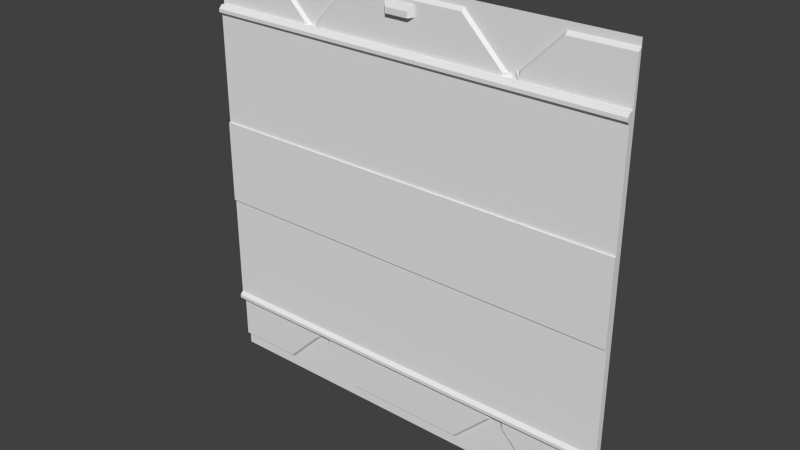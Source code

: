 # Source: eng2_3.blend  (saved by Blender 2.76.0; exported with 4.5.12 LTS)
import bpy
from mathutils import Matrix  # noqa: F401  (used for matrix-valued properties, if any)

bpy.ops.wm.read_factory_settings(use_empty=True)
scene = bpy.context.scene
scene.name = 'Scene'

# ---- collections
col_collection_1 = bpy.data.collections.new('Collection 1'); scene.collection.children.link(col_collection_1)

# ---- materials (node trees are filled in below, after node groups)
mat_eng1_5 = bpy.data.materials.new('eng1_5')
mat_eng1_5.alpha_threshold = 0.0
mat_eng1_5.use_transparent_shadow = False
mat_eng1_5.roughness = 0.5
mat_eng1_5.specular_intensity = 0.0

# ---- material node trees

# ---- world
world_world = bpy.data.worlds.new('World'); scene.world = world_world
world_world.color = (0.05088, 0.05088, 0.05088)
world_world.use_sun_shadow = False
world_world.sun_shadow_jitter_overblur = 0.0
world_world.cycles.sampling_method = 'MANUAL'
world_world.cycles.sample_map_resolution = 256

# ---- meshes
me_eng1_5 = bpy.data.meshes.new('eng1_5')
me_eng1_5.from_pydata([(-1.28, 1.28, 1.24), (-1.28, 1.26, -1.2), (1.28, 1.28, -1.22), (1.28, 1.26, -1.2), (-1.28, 1.28, -1.28), (1.28, 1.28, -1.28), (-1.28, 1.28, 1.28), (1.28, 1.28, 1.28), (1.28, 1.28, 1.26), (-1.28, 1.28, 1.26), (1.28, 1.28, 1.24), (-1.28, 1.28, -1.24), (1.28, 1.28, -1.24), (-0.34, 1.28, 1.26), (-0.34, 1.28, 1.24), (-0.9, 1.28, 1.26), (-0.9, 1.28, 1.24), (-0.62, 1.28, 0.98), (0.64, 1.28, 0.98), (-0.64, 1.28, 0.98), (-0.66, 1.26, 0.98), (0.6, 1.26, 0.98), (0.62, 1.28, 0.98), (-0.88, 1.28, -1.24), (-0.36, 1.28, -1.24), (1.28, 1.26, 1.22), (-0.34, 1.26, 1.22), (-0.9, 1.26, 1.22), (-1.28, 1.26, 1.22), (-0.6, 1.28, 1.0), (0.66, 1.28, 1.0), (-0.58, 1.28, 1.0), (-0.56, 1.26, 1.0), (0.7, 1.26, 1.0), (0.68, 1.28, 1.0), (0.38, 1.28, -1.24), (0.36, 1.28, 1.26), (0.36, 1.28, 1.24), (0.36, 1.26, 1.22), (0.9, 1.28, -1.24), (0.92, 1.28, 1.26), (0.92, 1.28, 1.24), (0.92, 1.26, 1.22), (-0.62, 1.28, -0.98), (0.64, 1.28, -0.98), (-0.64, 1.28, -0.98), (-0.66, 1.26, -0.98), (0.6, 1.26, -0.98), (0.62, 1.28, -0.98), (-0.6, 1.28, -1.0), (0.66, 1.28, -1.0), (-0.58, 1.28, -1.0), (-0.56, 1.26, -1.0), (0.7, 1.26, -1.0), (0.68, 1.28, -1.0), (-1.28, 1.28, -1.22), (0.9, 1.26, -1.2), (-0.88, 1.28, -1.22), (-0.36, 1.28, -1.22), (0.38, 1.28, -1.22), (-0.88, 1.26, -1.2), (-0.36, 1.26, -1.2), (0.38, 1.26, -1.2), (0.07996, 1.26, 1.2), (0.07998, 1.26, 1.14), (-0.09997, 1.26, 1.14), (-0.09996, 1.26, 1.2), (0.06003, 1.26, 1.14), (0.06003, 1.238, 1.133), (-0.07999, 1.26, 1.14), (-0.07999, 1.238, 1.133), (0.07996, 1.25, 1.2), (0.07998, 1.25, 1.14), (-0.07999, 1.23, 1.137), (-0.09997, 1.25, 1.14), (-0.09996, 1.25, 1.2), (0.06003, 1.23, 1.137), (0.05998, 1.23, 1.17), (-0.08001, 1.23, 1.17), (-0.62, 1.28, -0.94), (0.6, 1.26, -0.94), (0.64, 1.28, -0.94), (1.28, 1.26, -0.94), (-0.66, 1.26, -0.94), (1.28, 1.28, -0.94), (-0.6, 1.28, -0.94), (-1.28, 1.26, -0.94), (-0.56, 1.26, -0.94), (0.7, 1.26, -0.94), (-1.28, 1.28, -0.94), (0.66, 1.28, -0.94), (0.64, 1.28, 0.96), (-1.28, 1.26, 0.96), (-0.66, 1.26, 0.96), (-0.56, 1.26, 0.96), (0.66, 1.28, 0.96), (1.28, 1.28, 0.96), (0.7, 1.26, 0.96), (1.28, 1.26, 0.96), (-1.28, 1.28, 0.96), (-0.6, 1.28, 0.96), (0.6, 1.26, 0.96), (-0.62, 1.28, 0.96), (-0.62, 1.24, -0.94), (0.6, 1.24, -0.94), (0.64, 1.24, -0.94), (1.28, 1.24, -0.94), (-0.66, 1.24, -0.94), (-0.6, 1.24, -0.94), (-1.28, 1.24, -0.94), (-0.56, 1.24, -0.94), (0.7, 1.24, -0.94), (0.66, 1.24, -0.94), (0.64, 1.24, 0.96), (-1.28, 1.24, 0.96), (-0.66, 1.24, 0.96), (-0.56, 1.24, 0.96), (0.66, 1.24, 0.96), (0.7, 1.24, 0.96), (1.28, 1.24, 0.96), (-0.6, 1.24, 0.96), (0.6, 1.24, 0.96), (-0.62, 1.24, 0.96), (1.28, 1.24, -0.88), (0.7, 1.24, -0.88), (0.66, 1.24, -0.88), (0.64, 1.24, -0.88), (0.6, 1.24, -0.88), (-0.56, 1.24, -0.88), (-0.6, 1.24, -0.88), (-0.62, 1.24, -0.88), (-0.66, 1.24, -0.88), (-1.28, 1.24, -0.88), (0.7, 1.22, -0.9), (0.7, 1.22, -0.92), (0.66, 1.22, -0.9), (0.66, 1.22, -0.92), (0.64, 1.22, -0.9), (0.64, 1.22, -0.92), (0.6, 1.22, -0.9), (0.6, 1.22, -0.92), (-0.56, 1.22, -0.9), (-0.56, 1.22, -0.92), (-0.6, 1.22, -0.9), (-0.6, 1.22, -0.92), (-0.62, 1.22, -0.9), (-0.62, 1.22, -0.92), (-0.66, 1.22, -0.9), (-0.66, 1.22, -0.92), (-1.28, 1.22, -0.9), (-1.28, 1.22, -0.92), (1.28, 1.22, -0.92), (1.28, 1.22, -0.9), (1.28, 1.24, 0.9), (0.7, 1.24, 0.9), (0.66, 1.24, 0.9), (0.64, 1.24, 0.9), (0.6, 1.24, 0.9), (-0.56, 1.24, 0.9), (-0.6, 1.24, 0.9), (-0.62, 1.24, 0.9), (-0.66, 1.24, 0.9), (-1.28, 1.24, 0.9), (1.28, 1.22, 0.92), (1.28, 1.22, 0.94), (0.7, 1.22, 0.94), (0.7, 1.22, 0.92), (0.66, 1.22, 0.94), (0.66, 1.22, 0.92), (0.64, 1.22, 0.94), (0.64, 1.22, 0.92), (0.6, 1.22, 0.94), (0.6, 1.22, 0.92), (-0.56, 1.22, 0.94), (-0.56, 1.22, 0.92), (-0.6, 1.22, 0.94), (-0.6, 1.22, 0.92), (-0.62, 1.22, 0.94), (-0.62, 1.22, 0.92), (-0.66, 1.22, 0.94), (-0.66, 1.22, 0.92), (-1.28, 1.22, 0.94), (-1.28, 1.22, 0.92), (0.7, 1.24, 0.2601), (0.66, 1.24, 0.2601), (0.64, 1.24, 0.2601), (0.6, 1.24, 0.2601), (-0.56, 1.24, 0.2601), (-0.6, 1.24, 0.2601), (-0.62, 1.24, 0.2601), (-0.66, 1.24, 0.2601), (-1.28, 1.24, 0.2601), (1.28, 1.24, 0.2601), (0.7, 1.24, -0.2397), (0.66, 1.24, -0.2397), (0.64, 1.24, -0.2397), (0.6, 1.24, -0.2397), (-0.56, 1.24, -0.2397), (-0.6, 1.24, -0.2397), (-0.62, 1.24, -0.2397), (-0.66, 1.24, -0.2397), (-1.28, 1.24, -0.2397), (1.28, 1.24, -0.2397), (1.28, 1.23, -0.2397), (1.28, 1.23, 0.2601), (0.7, 1.23, 0.2601), (0.66, 1.23, 0.2601), (0.64, 1.23, 0.2601), (0.6, 1.23, 0.2601), (-0.56, 1.23, 0.2601), (-0.6, 1.23, 0.2601), (-0.62, 1.23, 0.2601), (-0.66, 1.23, 0.2601), (-1.28, 1.23, 0.2601), (0.7, 1.23, -0.2397), (0.66, 1.23, -0.2397), (0.64, 1.23, -0.2397), (0.6, 1.23, -0.2397), (-0.56, 1.23, -0.2397), (-0.6, 1.23, -0.2397), (-0.62, 1.23, -0.2397), (-0.66, 1.23, -0.2397), (-1.28, 1.23, -0.2397)], [], [(25, 98, 96, 10), (21, 22, 18, 36, 37, 38), (61, 52, 51, 49, 24, 58), (56, 39, 12, 2, 3), (38, 37, 36, 13, 14, 26), (32, 31, 29, 100, 94), (14, 13, 29, 31, 32, 26), (10, 8, 40, 41, 42, 25), (15, 16, 27, 20, 19, 17), (28, 27, 16, 15, 9, 0), (11, 23, 57, 60, 1, 55), (47, 48, 44, 81, 80), (43, 79, 83, 46, 45), (35, 59, 62, 61, 58, 24), (5, 12, 39, 50, 90, 81, 44, 35, 24, 49, 85, 79, 43, 23, 11, 4), (40, 30, 34, 33, 42, 41), (22, 21, 101, 91, 18), (25, 42, 33, 97, 98), (44, 48, 47, 62, 59, 35), (57, 23, 43, 45, 46, 60), (39, 56, 53, 54, 50), (70, 68, 76, 73), (26, 65, 66, 63, 38), (64, 63, 71, 72), (66, 65, 74, 75), (68, 72, 76), (71, 75, 78, 77), (77, 78, 73, 76), (77, 76, 72, 71), (73, 78, 75, 74), (63, 66, 75, 71), (74, 70, 73), (65, 69, 70, 74), (69, 67, 68, 70), (67, 64, 72, 68), (80, 87, 52, 61, 62, 47), (82, 88, 53, 56, 3), (86, 89, 55, 1), (87, 85, 49, 51, 52), (84, 82, 3, 2), (88, 90, 50, 54, 53), (83, 86, 1, 60, 46), (95, 97, 33, 34, 30), (93, 102, 17, 19, 20), (92, 93, 20, 27, 28), (94, 101, 21, 38, 63, 64, 67, 69, 65, 26, 32), (102, 100, 29, 13, 36, 18, 91, 95, 30, 40, 8, 7, 6, 9, 15, 17), (99, 92, 28, 0), (83, 79, 103, 107), (95, 91, 113, 117), (85, 87, 110, 108), (100, 102, 122, 120), (97, 95, 117, 118), (98, 97, 118, 119), (91, 101, 121, 113), (81, 90, 112, 105), (80, 81, 105, 104), (102, 93, 115, 122), (79, 85, 108, 103), (87, 80, 104, 110), (93, 92, 114, 115), (90, 88, 111, 112), (88, 82, 106, 111), (94, 100, 120, 116), (86, 83, 107, 109), (101, 94, 116, 121), (164, 119, 118, 165), (165, 118, 117, 167), (167, 117, 113, 169), (169, 113, 121, 171), (171, 121, 116, 173), (173, 116, 120, 175), (175, 120, 122, 177), (177, 122, 115, 179), (179, 115, 114, 181), (84, 96, 98, 119, 164, 163, 153, 192, 202, 123, 152, 151, 106, 82), (86, 109, 150, 149, 132, 201, 191, 162, 182, 181, 114, 92, 99, 89), (147, 131, 132, 149), (145, 130, 131, 147), (143, 129, 130, 145), (141, 128, 129, 143), (139, 127, 128, 141), (137, 126, 127, 139), (135, 125, 126, 137), (133, 124, 125, 135), (152, 123, 124, 133), (106, 151, 134, 111), (151, 152, 133, 134), (111, 134, 136, 112), (134, 133, 135, 136), (112, 136, 138, 105), (136, 135, 137, 138), (105, 138, 140, 104), (138, 137, 139, 140), (104, 140, 142, 110), (140, 139, 141, 142), (110, 142, 144, 108), (142, 141, 143, 144), (108, 144, 146, 103), (144, 143, 145, 146), (103, 146, 148, 107), (146, 145, 147, 148), (107, 148, 150, 109), (148, 147, 149, 150), (190, 161, 162, 191), (189, 160, 161, 190), (188, 159, 160, 189), (187, 158, 159, 188), (186, 157, 158, 187), (185, 156, 157, 186), (184, 155, 156, 185), (183, 154, 155, 184), (192, 153, 154, 183), (161, 180, 182, 162), (180, 179, 181, 182), (160, 178, 180, 161), (178, 177, 179, 180), (159, 176, 178, 160), (176, 175, 177, 178), (158, 174, 176, 159), (174, 173, 175, 176), (157, 172, 174, 158), (172, 171, 173, 174), (156, 170, 172, 157), (170, 169, 171, 172), (155, 168, 170, 156), (168, 167, 169, 170), (154, 166, 168, 155), (166, 165, 167, 168), (153, 163, 166, 154), (163, 164, 165, 166), (183, 184, 206, 205), (197, 196, 217, 218), (190, 191, 213, 212), (192, 183, 205, 204), (198, 197, 218, 219), (189, 190, 212, 211), (202, 192, 204, 203), (199, 198, 219, 220), (188, 189, 211, 210), (131, 200, 201, 132), (130, 199, 200, 131), (129, 198, 199, 130), (128, 197, 198, 129), (127, 196, 197, 128), (126, 195, 196, 127), (125, 194, 195, 126), (124, 193, 194, 125), (123, 202, 193, 124), (203, 204, 205, 214), (214, 205, 206, 215), (215, 206, 207, 216), (216, 207, 208, 217), (217, 208, 209, 218), (218, 209, 210, 219), (219, 210, 211, 220), (220, 211, 212, 221), (221, 212, 213, 222), (196, 195, 216, 217), (184, 185, 207, 206), (191, 201, 222, 213), (195, 194, 215, 216), (185, 186, 208, 207), (194, 193, 214, 215), (186, 187, 209, 208), (201, 200, 221, 222), (193, 202, 203, 214), (187, 188, 210, 209), (200, 199, 220, 221)])
_uv = me_eng1_5.uv_layers.new(name='UVMap')
_uv.uv.foreach_set('vector', [0.6131, 0.5139, 0.5875, 0.5139, 0.5875, 0.512, 0.615, 0.512, 0.7344, 0.8828, 0.7422, 0.8828, 0.75, 0.8828, 0.6406, 0.9922, 0.6406, 0.9844, 0.6406, 0.9766, 0.3594, 0.03125, 0.2812, 0.1094, 0.2734, 0.1094, 0.2656, 0.1094, 0.3594, 0.01562, 0.3594, 0.02344, 0.8516, 0.03125, 0.8516, 0.01562, 1.0, 0.01562, 1.0, 0.02344, 1.0, 0.03125, 0.6406, 0.9766, 0.6406, 0.9844, 0.6406, 0.9922, 0.3672, 0.9922, 0.3672, 0.9844, 0.3672, 0.9766, 0.2812, 0.8906, 0.2734, 0.8906, 0.2656, 0.8906, 0.2656, 0.875, 0.2812, 0.875, 0.3672, 0.9844, 0.3672, 0.9922, 0.2656, 0.8906, 0.2734, 0.8906, 0.2812, 0.8906, 0.3672, 0.9766, 1.0, 0.9844, 1.0, 0.9922, 0.8594, 0.9922, 0.8594, 0.9844, 0.8594, 0.9766, 1.0, 0.9766, 0.1484, 0.9922, 0.1484, 0.9844, 0.1484, 0.9766, 0.2422, 0.8828, 0.25, 0.8828, 0.2578, 0.8828, 0.0, 0.9766, 0.1484, 0.9766, 0.1484, 0.9844, 0.1484, 0.9922, 0.0, 0.9922, 0.0, 0.9844, 0.0, 0.01562, 0.1562, 0.01562, 0.1562, 0.02344, 0.1562, 0.03125, 0.0, 0.03125, 0.0, 0.02344, 0.7344, 0.1172, 0.7422, 0.1172, 0.75, 0.1172, 0.75, 0.1328, 0.7344, 0.1328, 0.2578, 0.1172, 0.2578, 0.1328, 0.2422, 0.1328, 0.2422, 0.1172, 0.25, 0.1172, 0.6484, 0.01562, 0.6484, 0.02344, 0.6484, 0.03125, 0.3594, 0.03125, 0.3594, 0.02344, 0.3594, 0.01562, 1.0, 0.0, 1.0, 0.01563, 0.8516, 0.01563, 0.7578, 0.1094, 0.7578, 0.1328, 0.75, 0.1328, 0.75, 0.1172, 0.6484, 0.01563, 0.3594, 0.01563, 0.2656, 0.1094, 0.2656, 0.1328, 0.2578, 0.1328, 0.2578, 0.1172, 0.1562, 0.01563, 0.0, 0.01563, 0.0, 0.0, 0.8594, 0.9922, 0.7578, 0.8906, 0.7656, 0.8906, 0.7734, 0.8906, 0.8594, 0.9766, 0.8594, 0.9844, 0.7422, 0.8828, 0.7344, 0.8828, 0.7344, 0.875, 0.75, 0.875, 0.75, 0.8828, 1.0, 0.9766, 0.8594, 0.9766, 0.7734, 0.8906, 0.7734, 0.875, 1.0, 0.875, 0.75, 0.1172, 0.7422, 0.1172, 0.7344, 0.1172, 0.6484, 0.03125, 0.6484, 0.02344, 0.6484, 0.01562, 0.1562, 0.02344, 0.1562, 0.01562, 0.2578, 0.1172, 0.25, 0.1172, 0.2422, 0.1172, 0.1562, 0.03125, 0.8516, 0.01562, 0.8516, 0.03125, 0.7734, 0.1094, 0.7656, 0.1094, 0.7578, 0.1094, 0.4864, 0.9652, 0.5058, 0.9652, 0.5058, 0.965, 0.4864, 0.965, 0.3672, 0.9766, 0.4609, 0.9453, 0.461, 0.9687, 0.5312, 0.9687, 0.6406, 0.9766, 0.5312, 0.9453, 0.5312, 0.9687, 0.5312, 0.9687, 0.5312, 0.9453, 0.461, 0.9687, 0.4609, 0.9453, 0.4609, 0.9453, 0.461, 0.9687, 0.5058, 0.9652, 0.5085, 0.9654, 0.5058, 0.9654, 0.5312, 0.9687, 0.461, 0.9687, 0.4687, 0.9609, 0.5234, 0.9609, 0.5234, 0.9609, 0.4687, 0.9609, 0.4688, 0.9453, 0.5234, 0.9453, 0.5234, 0.9609, 0.5234, 0.9453, 0.5312, 0.9453, 0.5312, 0.9687, 0.4688, 0.9453, 0.4687, 0.9609, 0.461, 0.9687, 0.4609, 0.9453, 0.5312, 0.9687, 0.461, 0.9687, 0.461, 0.9687, 0.5312, 0.9687, 0.4837, 0.9654, 0.4864, 0.9652, 0.4864, 0.9654, 0.4617, 0.9466, 0.468, 0.9466, 0.468, 0.9464, 0.4617, 0.9466, 0.4688, 0.9444, 0.5234, 0.9444, 0.5234, 0.945, 0.4688, 0.945, 0.5245, 0.947, 0.5302, 0.947, 0.5302, 0.947, 0.5245, 0.9468, 0.7344, 0.1328, 0.2812, 0.1328, 0.2812, 0.1094, 0.3594, 0.03125, 0.6484, 0.03125, 0.7344, 0.1172, 1.0, 0.1328, 0.7734, 0.1328, 0.7734, 0.1094, 0.8516, 0.03125, 1.0, 0.03125, 0.0, 0.1328, 0.0, 0.1328, 0.0, 0.02344, 0.0, 0.03125, 0.2812, 0.1328, 0.2656, 0.1328, 0.2656, 0.1094, 0.2734, 0.1094, 0.2812, 0.1094, 0.4004, 0.512, 0.4004, 0.5139, 0.3748, 0.5139, 0.3728, 0.512, 0.7734, 0.1328, 0.7578, 0.1328, 0.7578, 0.1094, 0.7656, 0.1094, 0.7734, 0.1094, 0.2422, 0.1328, 0.0, 0.1328, 0.0, 0.03125, 0.1562, 0.03125, 0.2422, 0.1172, 0.7578, 0.875, 0.7734, 0.875, 0.7734, 0.8906, 0.7656, 0.8906, 0.7578, 0.8906, 0.2422, 0.875, 0.2578, 0.875, 0.2578, 0.8828, 0.25, 0.8828, 0.2422, 0.8828, 0.0, 0.875, 0.2422, 0.875, 0.2422, 0.8828, 0.1484, 0.9766, 0.0, 0.9766, 0.2812, 0.875, 0.7344, 0.875, 0.7344, 0.8828, 0.6406, 0.9766, 0.5312, 0.9687, 0.5312, 0.9453, 0.5234, 0.9453, 0.4688, 0.9453, 0.4609, 0.9453, 0.3672, 0.9766, 0.2812, 0.8906, 0.2578, 0.875, 0.2656, 0.875, 0.2656, 0.8906, 0.3672, 0.9922, 0.6406, 0.9922, 0.75, 0.8828, 0.75, 0.875, 0.7578, 0.875, 0.7578, 0.8906, 0.8594, 0.9922, 1.0, 0.9922, 1.0, 1.0, 0.0, 1.0, 0.0, 0.9922, 0.1484, 0.9922, 0.2578, 0.8828, 0.5875, 0.512, 0.5875, 0.5139, 0.6131, 0.5139, 0.615, 0.512, 0.2422, 0.1328, 0.2578, 0.1328, 0.2578, 0.1328, 0.2422, 0.1328, 0.7578, 0.875, 0.75, 0.875, 0.75, 0.875, 0.7578, 0.875, 0.2656, 0.1328, 0.2812, 0.1328, 0.2812, 0.1328, 0.2656, 0.1328, 0.2656, 0.875, 0.2578, 0.875, 0.2578, 0.875, 0.2656, 0.875, 0.7734, 0.875, 0.7578, 0.875, 0.7578, 0.875, 0.7734, 0.875, 1.0, 0.875, 0.7734, 0.875, 0.7734, 0.875, 1.0, 0.875, 0.75, 0.875, 0.7344, 0.875, 0.7344, 0.875, 0.75, 0.875, 0.75, 0.1328, 0.7578, 0.1328, 0.7578, 0.1328, 0.75, 0.1328, 0.7344, 0.1328, 0.75, 0.1328, 0.75, 0.1328, 0.7344, 0.1328, 0.2578, 0.875, 0.2422, 0.875, 0.2422, 0.875, 0.2578, 0.875, 0.2578, 0.1328, 0.2656, 0.1328, 0.2656, 0.1328, 0.2578, 0.1328, 0.2812, 0.1328, 0.7344, 0.1328, 0.7344, 0.1328, 0.2812, 0.1328, 0.2422, 0.875, 0.0, 0.875, 0.0, 0.875, 0.2422, 0.875, 0.7578, 0.1328, 0.7734, 0.1328, 0.7734, 0.1328, 0.7578, 0.1328, 0.7734, 0.1328, 1.0, 0.1328, 1.0, 0.1328, 0.7734, 0.1328, 0.2812, 0.875, 0.2656, 0.875, 0.2656, 0.875, 0.2812, 0.875, 0.0, 0.1328, 0.2422, 0.1328, 0.2422, 0.1328, 0.0, 0.1328, 0.7344, 0.875, 0.2812, 0.875, 0.2812, 0.875, 0.7344, 0.875, 1.0, 0.8672, 1.0, 0.875, 0.7734, 0.875, 0.7734, 0.8672, 0.7734, 0.8672, 0.7734, 0.875, 0.7578, 0.875, 0.7578, 0.8672, 0.7578, 0.8672, 0.7578, 0.875, 0.75, 0.875, 0.75, 0.8672, 0.75, 0.8672, 0.75, 0.875, 0.7344, 0.875, 0.7344, 0.8672, 0.7344, 0.8672, 0.7344, 0.875, 0.2812, 0.875, 0.2812, 0.8672, 0.2812, 0.8672, 0.2812, 0.875, 0.2656, 0.875, 0.2656, 0.8672, 0.2656, 0.8672, 0.2656, 0.875, 0.2578, 0.875, 0.2578, 0.8672, 0.2578, 0.8672, 0.2578, 0.875, 0.2422, 0.875, 0.2422, 0.8672, 0.2422, 0.8672, 0.2422, 0.875, 0.0, 0.875, 0.0, 0.8672, 1.0, 0.1328, 1.0, 0.875, 1.0, 0.875, 1.0, 0.875, 1.0, 0.8672, 1.0, 0.8594, 1.0, 0.8516, 1.0, 0.6016, 1.0, 0.4064, 1.0, 0.1562, 1.0, 0.1484, 1.0, 0.1406, 1.0, 0.1328, 1.0, 0.1328, 0.0, 0.1328, 0.0, 0.1328, 0.0, 0.1406, 0.0, 0.1484, 0.0, 0.1562, 0.0, 0.4064, 0.0, 0.6016, 0.0, 0.8516, 0.0, 0.8594, 0.0, 0.8672, 0.0, 0.875, 0.0, 0.875, 0.0, 0.875, 0.0, 0.1328, 0.2422, 0.1484, 0.2422, 0.1562, 0.0, 0.1562, 0.0, 0.1484, 0.2578, 0.1484, 0.2578, 0.1562, 0.2422, 0.1562, 0.2422, 0.1484, 0.2656, 0.1484, 0.2656, 0.1562, 0.2578, 0.1562, 0.2578, 0.1484, 0.2812, 0.1484, 0.2812, 0.1562, 0.2656, 0.1562, 0.2656, 0.1484, 0.7344, 0.1484, 0.7344, 0.1562, 0.2812, 0.1562, 0.2812, 0.1484, 0.75, 0.1484, 0.75, 0.1562, 0.7344, 0.1562, 0.7344, 0.1484, 0.7578, 0.1484, 0.7578, 0.1562, 0.75, 0.1562, 0.75, 0.1484, 0.7734, 0.1484, 0.7734, 0.1562, 0.7578, 0.1562, 0.7578, 0.1484, 1.0, 0.1484, 1.0, 0.1562, 0.7734, 0.1562, 0.7734, 0.1484, 1.0, 0.1328, 1.0, 0.1406, 0.7734, 0.1406, 0.7734, 0.1328, 1.0, 0.1406, 1.0, 0.1484, 0.7734, 0.1484, 0.7734, 0.1406, 0.7734, 0.1328, 0.7734, 0.1406, 0.7578, 0.1406, 0.7578, 0.1328, 0.7734, 0.1406, 0.7734, 0.1484, 0.7578, 0.1484, 0.7578, 0.1406, 0.7578, 0.1328, 0.7578, 0.1406, 0.75, 0.1406, 0.75, 0.1328, 0.7578, 0.1406, 0.7578, 0.1484, 0.75, 0.1484, 0.75, 0.1406, 0.75, 0.1328, 0.75, 0.1406, 0.7344, 0.1406, 0.7344, 0.1328, 0.75, 0.1406, 0.75, 0.1484, 0.7344, 0.1484, 0.7344, 0.1406, 0.7344, 0.1328, 0.7344, 0.1406, 0.2812, 0.1406, 0.2812, 0.1328, 0.7344, 0.1406, 0.7344, 0.1484, 0.2812, 0.1484, 0.2812, 0.1406, 0.2812, 0.1328, 0.2812, 0.1406, 0.2656, 0.1406, 0.2656, 0.1328, 0.2812, 0.1406, 0.2812, 0.1484, 0.2656, 0.1484, 0.2656, 0.1406, 0.2656, 0.1328, 0.2656, 0.1406, 0.2578, 0.1406, 0.2578, 0.1328, 0.2656, 0.1406, 0.2656, 0.1484, 0.2578, 0.1484, 0.2578, 0.1406, 0.2578, 0.1328, 0.2578, 0.1406, 0.2422, 0.1406, 0.2422, 0.1328, 0.2578, 0.1406, 0.2578, 0.1484, 0.2422, 0.1484, 0.2422, 0.1406, 0.2422, 0.1328, 0.2422, 0.1406, 0.0, 0.1406, 0.0, 0.1328, 0.2422, 0.1406, 0.2422, 0.1484, 0.0, 0.1484, 0.0, 0.1406, 0.2422, 0.6016, 0.2422, 0.8516, 0.0, 0.8516, 0.0, 0.6016, 0.2578, 0.6016, 0.2578, 0.8516, 0.2422, 0.8516, 0.2422, 0.6016, 0.2656, 0.6016, 0.2656, 0.8516, 0.2578, 0.8516, 0.2578, 0.6016, 0.2812, 0.6016, 0.2812, 0.8516, 0.2656, 0.8516, 0.2656, 0.6016, 0.7344, 0.6016, 0.7344, 0.8516, 0.2812, 0.8516, 0.2812, 0.6016, 0.75, 0.6016, 0.75, 0.8516, 0.7344, 0.8516, 0.7344, 0.6016, 0.7578, 0.6016, 0.7578, 0.8516, 0.75, 0.8516, 0.75, 0.6016, 0.7734, 0.6016, 0.7734, 0.8516, 0.7578, 0.8516, 0.7578, 0.6016, 1.0, 0.6016, 1.0, 0.8516, 0.7734, 0.8516, 0.7734, 0.6016, 0.2422, 0.8516, 0.2422, 0.8594, 0.0, 0.8594, 0.0, 0.8516, 0.2422, 0.8594, 0.2422, 0.8672, 0.0, 0.8672, 0.0, 0.8594, 0.2578, 0.8516, 0.2578, 0.8594, 0.2422, 0.8594, 0.2422, 0.8516, 0.2578, 0.8594, 0.2578, 0.8672, 0.2422, 0.8672, 0.2422, 0.8594, 0.2656, 0.8516, 0.2656, 0.8594, 0.2578, 0.8594, 0.2578, 0.8516, 0.2656, 0.8594, 0.2656, 0.8672, 0.2578, 0.8672, 0.2578, 0.8594, 0.2812, 0.8516, 0.2812, 0.8594, 0.2656, 0.8594, 0.2656, 0.8516, 0.2812, 0.8594, 0.2812, 0.8672, 0.2656, 0.8672, 0.2656, 0.8594, 0.7344, 0.8516, 0.7344, 0.8594, 0.2812, 0.8594, 0.2812, 0.8516, 0.7344, 0.8594, 0.7344, 0.8672, 0.2812, 0.8672, 0.2812, 0.8594, 0.75, 0.8516, 0.75, 0.8594, 0.7344, 0.8594, 0.7344, 0.8516, 0.75, 0.8594, 0.75, 0.8672, 0.7344, 0.8672, 0.7344, 0.8594, 0.7578, 0.8516, 0.7578, 0.8594, 0.75, 0.8594, 0.75, 0.8516, 0.7578, 0.8594, 0.7578, 0.8672, 0.75, 0.8672, 0.75, 0.8594, 0.7734, 0.8516, 0.7734, 0.8594, 0.7578, 0.8594, 0.7578, 0.8516, 0.7734, 0.8594, 0.7734, 0.8672, 0.7578, 0.8672, 0.7578, 0.8594, 1.0, 0.8516, 1.0, 0.8594, 0.7734, 0.8594, 0.7734, 0.8516, 1.0, 0.8594, 1.0, 0.8672, 0.7734, 0.8672, 0.7734, 0.8594, 0.7725, 0.6012, 0.7569, 0.6012, 0.7569, 0.6012, 0.7725, 0.6012, 0.282, 0.4067, 0.7335, 0.4067, 0.7335, 0.4067, 0.282, 0.4067, 0.2431, 0.6012, 0.001787, 0.6012, 0.001787, 0.6012, 0.2431, 0.6012, 0.9982, 0.6012, 0.7725, 0.6012, 0.7725, 0.6012, 0.9982, 0.6012, 0.2665, 0.4067, 0.282, 0.4067, 0.282, 0.4067, 0.2665, 0.4067, 0.2587, 0.6012, 0.2431, 0.6012, 0.2431, 0.6012, 0.2587, 0.6012, 0.9982, 0.4067, 0.9982, 0.6012, 0.9982, 0.6012, 0.9982, 0.4067, 0.2587, 0.4067, 0.2665, 0.4067, 0.2665, 0.4067, 0.2587, 0.4067, 0.2665, 0.6012, 0.2587, 0.6012, 0.2587, 0.6012, 0.2665, 0.6012, 0.2422, 0.1562, 0.2422, 0.4064, 0.0, 0.4064, 0.0, 0.1562, 0.2578, 0.1562, 0.2578, 0.4064, 0.2422, 0.4064, 0.2422, 0.1562, 0.2656, 0.1562, 0.2656, 0.4064, 0.2578, 0.4064, 0.2578, 0.1562, 0.2812, 0.1562, 0.2812, 0.4064, 0.2656, 0.4064, 0.2656, 0.1562, 0.7344, 0.1562, 0.7344, 0.4064, 0.2812, 0.4064, 0.2812, 0.1562, 0.75, 0.1562, 0.75, 0.4064, 0.7344, 0.4064, 0.7344, 0.1562, 0.7578, 0.1562, 0.7578, 0.4064, 0.75, 0.4064, 0.75, 0.1562, 0.7734, 0.1562, 0.7734, 0.4064, 0.7578, 0.4064, 0.7578, 0.1562, 1.0, 0.1562, 1.0, 0.4064, 0.7734, 0.4064, 0.7734, 0.1562, 1.0, 0.4064, 1.0, 0.6016, 0.7734, 0.6016, 0.7734, 0.4064, 0.7734, 0.4064, 0.7734, 0.6016, 0.7578, 0.6016, 0.7578, 0.4064, 0.7578, 0.4064, 0.7578, 0.6016, 0.75, 0.6016, 0.75, 0.4064, 0.75, 0.4064, 0.75, 0.6016, 0.7344, 0.6016, 0.7344, 0.4064, 0.7344, 0.4064, 0.7344, 0.6016, 0.2812, 0.6016, 0.2812, 0.4064, 0.2812, 0.4064, 0.2812, 0.6016, 0.2656, 0.6016, 0.2656, 0.4064, 0.2656, 0.4064, 0.2656, 0.6016, 0.2578, 0.6016, 0.2578, 0.4064, 0.2578, 0.4064, 0.2578, 0.6016, 0.2422, 0.6016, 0.2422, 0.4064, 0.2422, 0.4064, 0.2422, 0.6016, 0.0, 0.6016, 0.0, 0.4064, 0.7335, 0.4067, 0.7491, 0.4067, 0.7491, 0.4067, 0.7335, 0.4067, 0.7569, 0.6012, 0.7491, 0.6012, 0.7491, 0.6012, 0.7569, 0.6012, 0.001787, 0.6012, 0.001787, 0.4067, 0.001787, 0.4067, 0.001787, 0.6012, 0.7491, 0.4067, 0.7569, 0.4067, 0.7569, 0.4067, 0.7491, 0.4067, 0.7491, 0.6012, 0.7335, 0.6012, 0.7335, 0.6012, 0.7491, 0.6012, 0.7569, 0.4067, 0.7725, 0.4067, 0.7725, 0.4067, 0.7569, 0.4067, 0.7335, 0.6012, 0.282, 0.6012, 0.282, 0.6012, 0.7335, 0.6012, 0.001787, 0.4067, 0.2431, 0.4067, 0.2431, 0.4067, 0.001787, 0.4067, 0.7725, 0.4067, 0.9982, 0.4067, 0.9982, 0.4067, 0.7725, 0.4067, 0.282, 0.6012, 0.2665, 0.6012, 0.2665, 0.6012, 0.282, 0.6012, 0.2431, 0.4067, 0.2587, 0.4067, 0.2587, 0.4067, 0.2431, 0.4067])
_ca = me_eng1_5.color_attributes.new('Col', 'BYTE_COLOR', 'CORNER')
_ca.data.foreach_set('color', [0.016, 0.0, 0.0, 1.0, 0.016, 0.0, 0.0, 1.0, 0.016, 0.0, 0.0, 1.0, 0.016, 0.0, 0.0, 1.0, 0.016, 0.0, 0.0, 1.0, 0.016, 0.0, 0.0, 1.0, 0.016, 0.0, 0.0, 1.0, 0.016, 0.0, 0.0, 1.0, 0.016, 0.0, 0.0, 1.0, 0.016, 0.0, 0.0, 1.0, 0.016, 0.0, 0.0, 1.0, 0.016, 0.0, 0.0, 1.0, 0.016, 0.0, 0.0, 1.0, 0.016, 0.0, 0.0, 1.0, 0.016, 0.0, 0.0, 1.0, 0.016, 0.0, 0.0, 1.0, 0.016, 0.0, 0.0, 1.0, 0.016, 0.0, 0.0, 1.0, 0.016, 0.0, 0.0, 1.0, 0.016, 0.0, 0.0, 1.0, 0.016, 0.0, 0.0, 1.0, 0.016, 0.0, 0.0, 1.0, 0.016, 0.0, 0.0, 1.0, 0.016, 0.0, 0.0, 1.0, 0.016, 0.0, 0.0, 1.0, 0.016, 0.0, 0.0, 1.0, 0.016, 0.0, 0.0, 1.0, 0.016, 0.0, 0.0, 1.0, 0.016, 0.0, 0.0, 1.0, 0.016, 0.0, 0.0, 1.0, 0.016, 0.0, 0.0, 1.0, 0.016, 0.0, 0.0, 1.0, 0.016, 0.0, 0.0, 1.0, 0.016, 0.0, 0.0, 1.0, 0.016, 0.0, 0.0, 1.0, 0.016, 0.0, 0.0, 1.0, 0.016, 0.0, 0.0, 1.0, 0.016, 0.0, 0.0, 1.0, 0.016, 0.0, 0.0, 1.0, 0.016, 0.0, 0.0, 1.0, 0.016, 0.0, 0.0, 1.0, 0.016, 0.0, 0.0, 1.0, 0.016, 0.0, 0.0, 1.0, 0.016, 0.0, 0.0, 1.0, 0.016, 0.0, 0.0, 1.0, 0.016, 0.0, 0.0, 1.0, 0.016, 0.0, 0.0, 1.0, 0.016, 0.0, 0.0, 1.0, 0.016, 0.0, 0.0, 1.0, 0.016, 0.0, 0.0, 1.0, 0.016, 0.0, 0.0, 1.0, 0.016, 0.0, 0.0, 1.0, 0.016, 0.0, 0.0, 1.0, 0.016, 0.0, 0.0, 1.0, 0.016, 0.0, 0.0, 1.0, 0.016, 0.0, 0.0, 1.0, 0.016, 0.0, 0.0, 1.0, 0.016, 0.0, 0.0, 1.0, 0.016, 0.0, 0.0, 1.0, 0.016, 0.0, 0.0, 1.0, 0.016, 0.0, 0.0, 1.0, 0.016, 0.0, 0.0, 1.0, 0.016, 0.0, 0.0, 1.0, 0.016, 0.0, 0.0, 1.0, 0.016, 0.0, 0.0, 1.0, 0.016, 0.0, 0.0, 1.0, 0.016, 0.0, 0.0, 1.0, 0.016, 0.0, 0.0, 1.0, 0.016, 0.0, 0.0, 1.0, 0.016, 0.0, 0.0, 1.0, 0.016, 0.0, 0.0, 1.0, 0.016, 0.0, 0.0, 1.0, 0.016, 0.0, 0.0, 1.0, 0.016, 0.0, 0.0, 1.0, 0.016, 0.0, 0.0, 1.0, 0.016, 0.0, 0.0, 1.0, 0.016, 0.0, 0.0, 1.0, 0.016, 0.0, 0.0, 1.0, 0.016, 0.0, 0.0, 1.0, 0.016, 0.0, 0.0, 1.0, 0.016, 0.0, 0.0, 1.0, 0.016, 0.0, 0.0, 1.0, 0.016, 0.0, 0.0, 1.0, 0.016, 0.0, 0.0, 1.0, 0.016, 0.0, 0.0, 1.0, 0.016, 0.0, 0.0, 1.0, 0.016, 0.0, 0.0, 1.0, 0.016, 0.0, 0.0, 1.0, 0.016, 0.0, 0.0, 1.0, 0.016, 0.0, 0.0, 1.0, 0.016, 0.0, 0.0, 1.0, 0.016, 0.0, 0.0, 1.0, 0.016, 0.0, 0.0, 1.0, 0.016, 0.0, 0.0, 1.0, 0.016, 0.0, 0.0, 1.0, 0.016, 0.0, 0.0, 1.0, 0.016, 0.0, 0.0, 1.0, 0.016, 0.0, 0.0, 1.0, 0.016, 0.0, 0.0, 1.0, 0.016, 0.0, 0.0, 1.0, 0.016, 0.0, 0.0, 1.0, 0.016, 0.0, 0.0, 1.0, 0.016, 0.0, 0.0, 1.0, 0.016, 0.0, 0.0, 1.0, 0.016, 0.0, 0.0, 1.0, 0.016, 0.0, 0.0, 1.0, 0.016, 0.0, 0.0, 1.0, 0.016, 0.0, 0.0, 1.0, 0.016, 0.0, 0.0, 1.0, 0.016, 0.0, 0.0, 1.0, 0.016, 0.0, 0.0, 1.0, 0.016, 0.0, 0.0, 1.0, 0.016, 0.0, 0.0, 1.0, 0.016, 0.0, 0.0, 1.0, 0.016, 0.0, 0.0, 1.0, 0.016, 0.0, 0.0, 1.0, 0.016, 0.0, 0.0, 1.0, 0.016, 0.0, 0.0, 1.0, 0.016, 0.0, 0.0, 1.0, 0.016, 0.0, 0.0, 1.0, 0.016, 0.0, 0.0, 1.0, 0.016, 0.0, 0.0, 1.0, 0.016, 0.0, 0.0, 1.0, 0.016, 0.0, 0.0, 1.0, 0.016, 0.0, 0.0, 1.0, 0.016, 0.0, 0.0, 1.0, 0.016, 0.0, 0.0, 1.0, 0.016, 0.0, 0.0, 1.0, 0.016, 0.0, 0.0, 1.0, 0.016, 0.0, 0.0, 1.0, 0.016, 0.0, 0.0, 1.0, 0.016, 0.0, 0.0, 1.0, 0.016, 0.0, 0.0, 1.0, 0.016, 0.0, 0.0, 1.0, 0.016, 0.0, 0.0, 1.0, 0.016, 0.0, 0.0, 1.0, 0.016, 0.0, 0.0, 1.0, 0.016, 0.0, 0.0, 1.0, 0.016, 0.0, 0.0, 1.0, 0.016, 0.0, 0.0, 1.0, 0.016, 0.0, 0.0, 1.0, 0.016, 0.0, 0.0, 1.0, 0.016, 0.0, 0.0, 1.0, 0.016, 0.0, 0.0, 1.0, 0.016, 0.0, 0.0, 1.0, 0.016, 0.0, 0.0, 1.0, 0.016, 0.0, 0.0, 1.0, 0.016, 0.0, 0.0, 1.0, 0.016, 0.0, 0.0, 1.0, 0.016, 0.0, 0.0, 1.0, 0.016, 0.0, 0.0, 1.0, 0.016, 0.0, 0.0, 1.0, 0.016, 0.0, 0.0, 1.0, 0.016, 0.0, 0.0, 1.0, 0.016, 0.0, 0.0, 1.0, 0.016, 0.0, 0.0, 1.0, 0.016, 0.0, 0.0, 1.0, 0.016, 0.0, 0.0, 1.0, 0.016, 0.0, 0.0, 1.0, 0.016, 0.0, 0.0, 1.0, 0.016, 0.0, 0.0, 1.0, 0.016, 0.0, 0.0, 1.0, 0.016, 0.0, 0.0, 1.0, 0.016, 0.0, 0.0, 1.0, 0.016, 0.0, 0.0, 1.0, 0.016, 0.0, 0.0, 1.0, 0.016, 0.0, 0.0, 1.0, 0.016, 0.0, 0.0, 1.0, 0.016, 0.0, 0.0, 1.0, 0.016, 0.0, 0.0, 1.0, 0.016, 0.0, 0.0, 1.0, 0.016, 0.0, 0.0, 1.0, 0.016, 0.0, 0.0, 1.0, 0.016, 0.0, 0.0, 1.0, 0.016, 0.0, 0.0, 1.0, 0.016, 0.0, 0.0, 1.0, 0.016, 0.0, 0.0, 1.0, 0.016, 0.0, 0.0, 1.0, 0.016, 0.0, 0.0, 1.0, 0.016, 0.0, 0.0, 1.0, 0.016, 0.0, 0.0, 1.0, 0.016, 0.0, 0.0, 1.0, 0.016, 0.0, 0.0, 1.0, 0.016, 0.0, 0.0, 1.0, 0.016, 0.0, 0.0, 1.0, 0.016, 0.0, 0.0, 1.0, 0.016, 0.0, 0.0, 1.0, 0.016, 0.0, 0.0, 1.0, 0.016, 0.0, 0.0, 1.0, 0.016, 0.0, 0.0, 1.0, 0.016, 0.0, 0.0, 1.0, 0.016, 0.0, 0.0, 1.0, 0.016, 0.0, 0.0, 1.0, 0.016, 0.0, 0.0, 1.0, 0.016, 0.0, 0.0, 1.0, 0.016, 0.0, 0.0, 1.0, 0.016, 0.0, 0.0, 1.0, 0.016, 0.0, 0.0, 1.0, 0.016, 0.0, 0.0, 1.0, 0.016, 0.0, 0.0, 1.0, 0.016, 0.0, 0.0, 1.0, 0.016, 0.0, 0.0, 1.0, 0.016, 0.0, 0.0, 1.0, 0.016, 0.0, 0.0, 1.0, 0.016, 0.0, 0.0, 1.0, 0.016, 0.0, 0.0, 1.0, 0.016, 0.0, 0.0, 1.0, 0.016, 0.0, 0.0, 1.0, 0.016, 0.0, 0.0, 1.0, 0.016, 0.0, 0.0, 1.0, 0.016, 0.0, 0.0, 1.0, 0.016, 0.0, 0.0, 1.0, 0.016, 0.0, 0.0, 1.0, 0.016, 0.0, 0.0, 1.0, 0.016, 0.0, 0.0, 1.0, 0.016, 0.0, 0.0, 1.0, 0.016, 0.0, 0.0, 1.0, 0.016, 0.0, 0.0, 1.0, 0.016, 0.0, 0.0, 1.0, 0.016, 0.0, 0.0, 1.0, 0.016, 0.0, 0.0, 1.0, 0.016, 0.0, 0.0, 1.0, 0.016, 0.0, 0.0, 1.0, 0.016, 0.0, 0.0, 1.0, 0.016, 0.0, 0.0, 1.0, 0.016, 0.0, 0.0, 1.0, 0.016, 0.0, 0.0, 1.0, 0.016, 0.0, 0.0, 1.0, 0.016, 0.0, 0.0, 1.0, 0.016, 0.0, 0.0, 1.0, 0.016, 0.0, 0.0, 1.0, 0.016, 0.0, 0.0, 1.0, 0.016, 0.0, 0.0, 1.0, 0.016, 0.0, 0.0, 1.0, 0.016, 0.0, 0.0, 1.0, 0.016, 0.0, 0.0, 1.0, 0.016, 0.0, 0.0, 1.0, 0.016, 0.0, 0.0, 1.0, 0.016, 0.0, 0.0, 1.0, 0.016, 0.0, 0.0, 1.0, 0.016, 0.0, 0.0, 1.0, 0.016, 0.0, 0.0, 1.0, 0.016, 0.0, 0.0, 1.0, 0.016, 0.0, 0.0, 1.0, 0.016, 0.0, 0.0, 1.0, 0.016, 0.0, 0.0, 1.0, 0.016, 0.0, 0.0, 1.0, 0.016, 0.0, 0.0, 1.0, 0.016, 0.0, 0.0, 1.0, 0.016, 0.0, 0.0, 1.0, 0.016, 0.0, 0.0, 1.0, 0.016, 0.0, 0.0, 1.0, 0.016, 0.0, 0.0, 1.0, 0.016, 0.0, 0.0, 1.0, 0.016, 0.0, 0.0, 1.0, 0.016, 0.0, 0.0, 1.0, 0.016, 0.0, 0.0, 1.0, 0.016, 0.0, 0.0, 1.0, 0.016, 0.0, 0.0, 1.0, 0.016, 0.0, 0.0, 1.0, 0.016, 0.0, 0.0, 1.0, 0.016, 0.0, 0.0, 1.0, 0.016, 0.0, 0.0, 1.0, 0.016, 0.0, 0.0, 1.0, 0.016, 0.0, 0.0, 1.0, 0.016, 0.0, 0.0, 1.0, 0.016, 0.0, 0.0, 1.0, 0.016, 0.0, 0.0, 1.0, 0.016, 0.0, 0.0, 1.0, 0.016, 0.0, 0.0, 1.0, 0.016, 0.0, 0.0, 1.0, 0.016, 0.0, 0.0, 1.0, 0.016, 0.0, 0.0, 1.0, 0.016, 0.0, 0.0, 1.0, 0.016, 0.0, 0.0, 1.0, 0.016, 0.0, 0.0, 1.0, 0.016, 0.0, 0.0, 1.0, 0.016, 0.0, 0.0, 1.0, 0.016, 0.0, 0.0, 1.0, 0.016, 0.0, 0.0, 1.0, 0.016, 0.0, 0.0, 1.0, 0.016, 0.0, 0.0, 1.0, 0.016, 0.0, 0.0, 1.0, 0.016, 0.0, 0.0, 1.0, 0.016, 0.0, 0.0, 1.0, 0.016, 0.0, 0.0, 1.0, 0.016, 0.0, 0.0, 1.0, 0.016, 0.0, 0.0, 1.0, 0.016, 0.0, 0.0, 1.0, 0.016, 0.0, 0.0, 1.0, 0.016, 0.0, 0.0, 1.0, 0.016, 0.0, 0.0, 1.0, 0.016, 0.0, 0.0, 1.0, 0.016, 0.0, 0.0, 1.0, 0.016, 0.0, 0.0, 1.0, 0.016, 0.0, 0.0, 1.0, 0.016, 0.0, 0.0, 1.0, 0.016, 0.0, 0.0, 1.0, 0.016, 0.0, 0.0, 1.0, 0.016, 0.0, 0.0, 1.0, 0.016, 0.0, 0.0, 1.0, 0.016, 0.0, 0.0, 1.0, 0.016, 0.0, 0.0, 1.0, 0.016, 0.0, 0.0, 1.0, 0.016, 0.0, 0.0, 1.0, 0.016, 0.0, 0.0, 1.0, 0.016, 0.0, 0.0, 1.0, 0.016, 0.0, 0.0, 1.0, 0.016, 0.0, 0.0, 1.0, 0.016, 0.0, 0.0, 1.0, 0.016, 0.0, 0.0, 1.0, 0.016, 0.0, 0.0, 1.0, 0.016, 0.0, 0.0, 1.0, 0.016, 0.0, 0.0, 1.0, 0.016, 0.0, 0.0, 1.0, 0.016, 0.0, 0.0, 1.0, 0.016, 0.0, 0.0, 1.0, 0.016, 0.0, 0.0, 1.0, 0.016, 0.0, 0.0, 1.0, 0.016, 0.0, 0.0, 1.0, 0.016, 0.0, 0.0, 1.0, 0.016, 0.0, 0.0, 1.0, 0.016, 0.0, 0.0, 1.0, 0.016, 0.0, 0.0, 1.0, 0.016, 0.0, 0.0, 1.0, 0.016, 0.0, 0.0, 1.0, 0.016, 0.0, 0.0, 1.0, 0.016, 0.0, 0.0, 1.0, 0.016, 0.0, 0.0, 1.0, 0.016, 0.0, 0.0, 1.0, 0.016, 0.0, 0.0, 1.0, 0.016, 0.0, 0.0, 1.0, 0.016, 0.0, 0.0, 1.0, 0.016, 0.0, 0.0, 1.0, 0.016, 0.0, 0.0, 1.0, 0.016, 0.0, 0.0, 1.0, 0.016, 0.0, 0.0, 1.0, 0.016, 0.0, 0.0, 1.0, 0.016, 0.0, 0.0, 1.0, 0.016, 0.0, 0.0, 1.0, 0.016, 0.0, 0.0, 1.0, 0.016, 0.0, 0.0, 1.0, 0.016, 0.0, 0.0, 1.0, 0.016, 0.0, 0.0, 1.0, 0.016, 0.0, 0.0, 1.0, 0.016, 0.0, 0.0, 1.0, 0.016, 0.0, 0.0, 1.0, 0.016, 0.0, 0.0, 1.0, 0.016, 0.0, 0.0, 1.0, 0.016, 0.0, 0.0, 1.0, 0.016, 0.0, 0.0, 1.0, 0.016, 0.0, 0.0, 1.0, 0.016, 0.0, 0.0, 1.0, 0.016, 0.0, 0.0, 1.0, 0.016, 0.0, 0.0, 1.0, 0.016, 0.0, 0.0, 1.0, 0.016, 0.0, 0.0, 1.0, 0.016, 0.0, 0.0, 1.0, 0.016, 0.0, 0.0, 1.0, 0.016, 0.0, 0.0, 1.0, 0.016, 0.0, 0.0, 1.0, 0.016, 0.0, 0.0, 1.0, 0.016, 0.0, 0.0, 1.0, 0.016, 0.0, 0.0, 1.0, 0.016, 0.0, 0.0, 1.0, 0.016, 0.0, 0.0, 1.0, 0.016, 0.0, 0.0, 1.0, 0.016, 0.0, 0.0, 1.0, 0.016, 0.0, 0.0, 1.0, 0.016, 0.0, 0.0, 1.0, 0.016, 0.0, 0.0, 1.0, 0.016, 0.0, 0.0, 1.0, 0.016, 0.0, 0.0, 1.0, 0.016, 0.0, 0.0, 1.0, 0.016, 0.0, 0.0, 1.0, 0.016, 0.0, 0.0, 1.0, 0.016, 0.0, 0.0, 1.0, 0.016, 0.0, 0.0, 1.0, 0.016, 0.0, 0.0, 1.0, 0.016, 0.0, 0.0, 1.0, 0.016, 0.0, 0.0, 1.0, 0.016, 0.0, 0.0, 1.0, 0.016, 0.0, 0.0, 1.0, 0.016, 0.0, 0.0, 1.0, 0.016, 0.0, 0.0, 1.0, 0.016, 0.0, 0.0, 1.0, 0.016, 0.0, 0.0, 1.0, 0.016, 0.0, 0.0, 1.0, 0.016, 0.0, 0.0, 1.0, 0.016, 0.0, 0.0, 1.0, 0.016, 0.0, 0.0, 1.0, 0.016, 0.0, 0.0, 1.0, 0.016, 0.0, 0.0, 1.0, 0.016, 0.0, 0.0, 1.0, 0.016, 0.0, 0.0, 1.0, 0.016, 0.0, 0.0, 1.0, 0.016, 0.0, 0.0, 1.0, 0.016, 0.0, 0.0, 1.0, 0.016, 0.0, 0.0, 1.0, 0.016, 0.0, 0.0, 1.0, 0.016, 0.0, 0.0, 1.0, 0.016, 0.0, 0.0, 1.0, 0.016, 0.0, 0.0, 1.0, 0.016, 0.0, 0.0, 1.0, 0.016, 0.0, 0.0, 1.0, 0.016, 0.0, 0.0, 1.0, 0.016, 0.0, 0.0, 1.0, 0.016, 0.0, 0.0, 1.0, 0.016, 0.0, 0.0, 1.0, 0.016, 0.0, 0.0, 1.0, 0.016, 0.0, 0.0, 1.0, 0.016, 0.0, 0.0, 1.0, 0.016, 0.0, 0.0, 1.0, 0.016, 0.0, 0.0, 1.0, 0.016, 0.0, 0.0, 1.0, 0.016, 0.0, 0.0, 1.0, 0.016, 0.0, 0.0, 1.0, 0.016, 0.0, 0.0, 1.0, 0.016, 0.0, 0.0, 1.0, 0.016, 0.0, 0.0, 1.0, 0.016, 0.0, 0.0, 1.0, 0.016, 0.0, 0.0, 1.0, 0.016, 0.0, 0.0, 1.0, 0.016, 0.0, 0.0, 1.0, 0.016, 0.0, 0.0, 1.0, 0.016, 0.0, 0.0, 1.0, 0.016, 0.0, 0.0, 1.0, 0.016, 0.0, 0.0, 1.0, 0.016, 0.0, 0.0, 1.0, 0.016, 0.0, 0.0, 1.0, 0.016, 0.0, 0.0, 1.0, 0.016, 0.0, 0.0, 1.0, 0.016, 0.0, 0.0, 1.0, 0.016, 0.0, 0.0, 1.0, 0.016, 0.0, 0.0, 1.0, 0.016, 0.0, 0.0, 1.0, 0.016, 0.0, 0.0, 1.0, 0.016, 0.0, 0.0, 1.0, 0.016, 0.0, 0.0, 1.0, 0.016, 0.0, 0.0, 1.0, 0.016, 0.0, 0.0, 1.0, 0.016, 0.0, 0.0, 1.0, 0.016, 0.0, 0.0, 1.0, 0.016, 0.0, 0.0, 1.0, 0.016, 0.0, 0.0, 1.0, 0.016, 0.0, 0.0, 1.0, 0.016, 0.0, 0.0, 1.0, 0.016, 0.0, 0.0, 1.0, 0.016, 0.0, 0.0, 1.0, 0.016, 0.0, 0.0, 1.0, 0.016, 0.0, 0.0, 1.0, 0.016, 0.0, 0.0, 1.0, 0.016, 0.0, 0.0, 1.0, 0.016, 0.0, 0.0, 1.0, 0.016, 0.0, 0.0, 1.0, 0.016, 0.0, 0.0, 1.0, 0.016, 0.0, 0.0, 1.0, 0.016, 0.0, 0.0, 1.0, 0.016, 0.0, 0.0, 1.0, 0.016, 0.0, 0.0, 1.0, 0.016, 0.0, 0.0, 1.0, 0.016, 0.0, 0.0, 1.0, 0.016, 0.0, 0.0, 1.0, 0.016, 0.0, 0.0, 1.0, 0.016, 0.0, 0.0, 1.0, 0.016, 0.0, 0.0, 1.0, 0.016, 0.0, 0.0, 1.0, 0.016, 0.0, 0.0, 1.0, 0.016, 0.0, 0.0, 1.0, 0.016, 0.0, 0.0, 1.0, 0.016, 0.0, 0.0, 1.0, 0.016, 0.0, 0.0, 1.0, 0.016, 0.0, 0.0, 1.0, 0.016, 0.0, 0.0, 1.0, 0.016, 0.0, 0.0, 1.0, 0.016, 0.0, 0.0, 1.0, 0.016, 0.0, 0.0, 1.0, 0.016, 0.0, 0.0, 1.0, 0.016, 0.0, 0.0, 1.0, 0.016, 0.0, 0.0, 1.0, 0.016, 0.0, 0.0, 1.0, 0.016, 0.0, 0.0, 1.0, 0.016, 0.0, 0.0, 1.0, 0.016, 0.0, 0.0, 1.0, 0.016, 0.0, 0.0, 1.0, 0.016, 0.0, 0.0, 1.0, 0.016, 0.0, 0.0, 1.0, 0.016, 0.0, 0.0, 1.0, 0.016, 0.0, 0.0, 1.0, 0.016, 0.0, 0.0, 1.0, 0.016, 0.0, 0.0, 1.0, 0.016, 0.0, 0.0, 1.0, 0.016, 0.0, 0.0, 1.0, 0.016, 0.0, 0.0, 1.0, 0.016, 0.0, 0.0, 1.0, 0.016, 0.0, 0.0, 1.0, 0.016, 0.0, 0.0, 1.0, 0.016, 0.0, 0.0, 1.0, 0.016, 0.0, 0.0, 1.0, 0.016, 0.0, 0.0, 1.0, 0.016, 0.0, 0.0, 1.0, 0.016, 0.0, 0.0, 1.0, 0.016, 0.0, 0.0, 1.0, 0.016, 0.0, 0.0, 1.0, 0.016, 0.0, 0.0, 1.0, 0.016, 0.0, 0.0, 1.0, 0.016, 0.0, 0.0, 1.0, 0.016, 0.0, 0.0, 1.0, 0.016, 0.0, 0.0, 1.0, 0.016, 0.0, 0.0, 1.0, 0.016, 0.0, 0.0, 1.0, 0.016, 0.0, 0.0, 1.0, 0.016, 0.0, 0.0, 1.0, 0.016, 0.0, 0.0, 1.0, 0.016, 0.0, 0.0, 1.0, 0.016, 0.0, 0.0, 1.0, 0.016, 0.0, 0.0, 1.0, 0.016, 0.0, 0.0, 1.0, 0.016, 0.0, 0.0, 1.0, 0.016, 0.0, 0.0, 1.0, 0.016, 0.0, 0.0, 1.0, 0.016, 0.0, 0.0, 1.0, 0.016, 0.0, 0.0, 1.0, 0.016, 0.0, 0.0, 1.0, 0.016, 0.0, 0.0, 1.0, 0.016, 0.0, 0.0, 1.0, 0.016, 0.0, 0.0, 1.0, 0.016, 0.0, 0.0, 1.0, 0.016, 0.0, 0.0, 1.0, 0.016, 0.0, 0.0, 1.0, 0.016, 0.0, 0.0, 1.0, 0.016, 0.0, 0.0, 1.0, 0.016, 0.0, 0.0, 1.0, 0.016, 0.0, 0.0, 1.0, 0.016, 0.0, 0.0, 1.0, 0.016, 0.0, 0.0, 1.0, 0.016, 0.0, 0.0, 1.0, 0.016, 0.0, 0.0, 1.0, 0.016, 0.0, 0.0, 1.0, 0.016, 0.0, 0.0, 1.0, 0.016, 0.0, 0.0, 1.0, 0.016, 0.0, 0.0, 1.0, 0.016, 0.0, 0.0, 1.0, 0.016, 0.0, 0.0, 1.0, 0.016, 0.0, 0.0, 1.0, 0.016, 0.0, 0.0, 1.0, 0.016, 0.0, 0.0, 1.0, 0.016, 0.0, 0.0, 1.0, 0.016, 0.0, 0.0, 1.0, 0.016, 0.0, 0.0, 1.0, 0.016, 0.0, 0.0, 1.0, 0.016, 0.0, 0.0, 1.0, 0.016, 0.0, 0.0, 1.0, 0.016, 0.0, 0.0, 1.0, 0.016, 0.0, 0.0, 1.0, 0.016, 0.0, 0.0, 1.0, 0.016, 0.0, 0.0, 1.0, 0.016, 0.0, 0.0, 1.0, 0.016, 0.0, 0.0, 1.0, 0.016, 0.0, 0.0, 1.0, 0.016, 0.0, 0.0, 1.0, 0.016, 0.0, 0.0, 1.0, 0.016, 0.0, 0.0, 1.0, 0.016, 0.0, 0.0, 1.0, 0.016, 0.0, 0.0, 1.0, 0.016, 0.0, 0.0, 1.0, 0.016, 0.0, 0.0, 1.0, 0.016, 0.0, 0.0, 1.0, 0.016, 0.0, 0.0, 1.0, 0.016, 0.0, 0.0, 1.0, 0.016, 0.0, 0.0, 1.0, 0.016, 0.0, 0.0, 1.0, 0.016, 0.0, 0.0, 1.0, 0.016, 0.0, 0.0, 1.0, 0.016, 0.0, 0.0, 1.0, 0.016, 0.0, 0.0, 1.0, 0.016, 0.0, 0.0, 1.0, 0.016, 0.0, 0.0, 1.0, 0.016, 0.0, 0.0, 1.0, 0.016, 0.0, 0.0, 1.0, 0.016, 0.0, 0.0, 1.0, 0.016, 0.0, 0.0, 1.0, 0.016, 0.0, 0.0, 1.0, 0.016, 0.0, 0.0, 1.0, 0.016, 0.0, 0.0, 1.0, 0.016, 0.0, 0.0, 1.0, 0.016, 0.0, 0.0, 1.0, 0.016, 0.0, 0.0, 1.0, 0.016, 0.0, 0.0, 1.0, 0.016, 0.0, 0.0, 1.0, 0.016, 0.0, 0.0, 1.0, 0.016, 0.0, 0.0, 1.0, 0.016, 0.0, 0.0, 1.0, 0.016, 0.0, 0.0, 1.0, 0.016, 0.0, 0.0, 1.0, 0.016, 0.0, 0.0, 1.0, 0.016, 0.0, 0.0, 1.0, 0.016, 0.0, 0.0, 1.0, 0.016, 0.0, 0.0, 1.0, 0.016, 0.0, 0.0, 1.0, 0.016, 0.0, 0.0, 1.0, 0.016, 0.0, 0.0, 1.0, 0.016, 0.0, 0.0, 1.0, 0.016, 0.0, 0.0, 1.0, 0.016, 0.0, 0.0, 1.0, 0.016, 0.0, 0.0, 1.0, 0.016, 0.0, 0.0, 1.0, 0.016, 0.0, 0.0, 1.0, 0.016, 0.0, 0.0, 1.0, 0.016, 0.0, 0.0, 1.0, 0.016, 0.0, 0.0, 1.0, 0.016, 0.0, 0.0, 1.0, 0.016, 0.0, 0.0, 1.0, 0.016, 0.0, 0.0, 1.0, 0.016, 0.0, 0.0, 1.0, 0.016, 0.0, 0.0, 1.0, 0.016, 0.0, 0.0, 1.0, 0.016, 0.0, 0.0, 1.0, 0.016, 0.0, 0.0, 1.0, 0.016, 0.0, 0.0, 1.0, 0.016, 0.0, 0.0, 1.0, 0.016, 0.0, 0.0, 1.0, 0.016, 0.0, 0.0, 1.0, 0.016, 0.0, 0.0, 1.0, 0.016, 0.0, 0.0, 1.0, 0.016, 0.0, 0.0, 1.0, 0.016, 0.0, 0.0, 1.0, 0.016, 0.0, 0.0, 1.0, 0.016, 0.0, 0.0, 1.0, 0.016, 0.0, 0.0, 1.0, 0.016, 0.0, 0.0, 1.0, 0.016, 0.0, 0.0, 1.0, 0.016, 0.0, 0.0, 1.0, 0.016, 0.0, 0.0, 1.0, 0.016, 0.0, 0.0, 1.0, 0.016, 0.0, 0.0, 1.0, 0.016, 0.0, 0.0, 1.0, 0.016, 0.0, 0.0, 1.0, 0.016, 0.0, 0.0, 1.0, 0.016, 0.0, 0.0, 1.0, 0.016, 0.0, 0.0, 1.0, 0.016, 0.0, 0.0, 1.0, 0.016, 0.0, 0.0, 1.0, 0.016, 0.0, 0.0, 1.0, 0.016, 0.0, 0.0, 1.0, 0.016, 0.0, 0.0, 1.0, 0.016, 0.0, 0.0, 1.0, 0.016, 0.0, 0.0, 1.0, 0.016, 0.0, 0.0, 1.0, 0.016, 0.0, 0.0, 1.0, 0.016, 0.0, 0.0, 1.0, 0.016, 0.0, 0.0, 1.0, 0.016, 0.0, 0.0, 1.0, 0.016, 0.0, 0.0, 1.0, 0.016, 0.0, 0.0, 1.0, 0.016, 0.0, 0.0, 1.0, 0.016, 0.0, 0.0, 1.0, 0.016, 0.0, 0.0, 1.0, 0.016, 0.0, 0.0, 1.0, 0.016, 0.0, 0.0, 1.0, 0.016, 0.0, 0.0, 1.0, 0.016, 0.0, 0.0, 1.0, 0.016, 0.0, 0.0, 1.0, 0.016, 0.0, 0.0, 1.0, 0.016, 0.0, 0.0, 1.0, 0.016, 0.0, 0.0, 1.0, 0.016, 0.0, 0.0, 1.0, 0.016, 0.0, 0.0, 1.0, 0.016, 0.0, 0.0, 1.0, 0.016, 0.0, 0.0, 1.0, 0.016, 0.0, 0.0, 1.0, 0.016, 0.0, 0.0, 1.0, 0.016, 0.0, 0.0, 1.0, 0.016, 0.0, 0.0, 1.0, 0.016, 0.0, 0.0, 1.0, 0.016, 0.0, 0.0, 1.0, 0.016, 0.0, 0.0, 1.0, 0.016, 0.0, 0.0, 1.0, 0.016, 0.0, 0.0, 1.0, 0.016, 0.0, 0.0, 1.0, 0.016, 0.0, 0.0, 1.0, 0.016, 0.0, 0.0, 1.0, 0.016, 0.0, 0.0, 1.0, 0.016, 0.0, 0.0, 1.0, 0.016, 0.0, 0.0, 1.0, 0.016, 0.0, 0.0, 1.0, 0.016, 0.0, 0.0, 1.0, 0.016, 0.0, 0.0, 1.0, 0.016, 0.0, 0.0, 1.0, 0.016, 0.0, 0.0, 1.0, 0.016, 0.0, 0.0, 1.0, 0.016, 0.0, 0.0, 1.0, 0.016, 0.0, 0.0, 1.0, 0.016, 0.0, 0.0, 1.0, 0.016, 0.0, 0.0, 1.0, 0.016, 0.0, 0.0, 1.0, 0.016, 0.0, 0.0, 1.0, 0.016, 0.0, 0.0, 1.0, 0.016, 0.0, 0.0, 1.0, 0.016, 0.0, 0.0, 1.0, 0.016, 0.0, 0.0, 1.0, 0.016, 0.0, 0.0, 1.0, 0.016, 0.0, 0.0, 1.0, 0.016, 0.0, 0.0, 1.0, 0.016, 0.0, 0.0, 1.0, 0.016, 0.0, 0.0, 1.0, 0.016, 0.0, 0.0, 1.0, 0.016, 0.0, 0.0, 1.0, 0.016, 0.0, 0.0, 1.0, 0.016, 0.0, 0.0, 1.0, 0.016, 0.0, 0.0, 1.0, 0.016, 0.0, 0.0, 1.0, 0.016, 0.0, 0.0, 1.0, 0.016, 0.0, 0.0, 1.0, 0.016, 0.0, 0.0, 1.0, 0.016, 0.0, 0.0, 1.0, 0.016, 0.0, 0.0, 1.0, 0.016, 0.0, 0.0, 1.0, 0.016, 0.0, 0.0, 1.0, 0.016, 0.0, 0.0, 1.0, 0.016, 0.0, 0.0, 1.0, 0.016, 0.0, 0.0, 1.0, 0.016, 0.0, 0.0, 1.0, 0.016, 0.0, 0.0, 1.0, 0.016, 0.0, 0.0, 1.0, 0.016, 0.0, 0.0, 1.0, 0.016, 0.0, 0.0, 1.0, 0.016, 0.0, 0.0, 1.0, 0.016, 0.0, 0.0, 1.0, 0.016, 0.0, 0.0, 1.0, 0.016, 0.0, 0.0, 1.0, 0.016, 0.0, 0.0, 1.0, 0.016, 0.0, 0.0, 1.0, 0.016, 0.0, 0.0, 1.0, 0.016, 0.0, 0.0, 1.0, 0.016, 0.0, 0.0, 1.0, 0.016, 0.0, 0.0, 1.0, 0.016, 0.0, 0.0, 1.0, 0.016, 0.0, 0.0, 1.0, 0.016, 0.0, 0.0, 1.0, 0.016, 0.0, 0.0, 1.0, 0.016, 0.0, 0.0, 1.0, 0.016, 0.0, 0.0, 1.0, 0.016, 0.0, 0.0, 1.0, 0.016, 0.0, 0.0, 1.0, 0.016, 0.0, 0.0, 1.0, 0.016, 0.0, 0.0, 1.0, 0.016, 0.0, 0.0, 1.0, 0.016, 0.0, 0.0, 1.0, 0.016, 0.0, 0.0, 1.0, 0.016, 0.0, 0.0, 1.0, 0.016, 0.0, 0.0, 1.0, 0.016, 0.0, 0.0, 1.0, 0.016, 0.0, 0.0, 1.0, 0.016, 0.0, 0.0, 1.0, 0.016, 0.0, 0.0, 1.0, 0.016, 0.0, 0.0, 1.0, 0.016, 0.0, 0.0, 1.0, 0.016, 0.0, 0.0, 1.0, 0.016, 0.0, 0.0, 1.0, 0.016, 0.0, 0.0, 1.0, 0.016, 0.0, 0.0, 1.0, 0.016, 0.0, 0.0, 1.0, 0.016, 0.0, 0.0, 1.0, 0.016, 0.0, 0.0, 1.0, 0.016, 0.0, 0.0, 1.0])
me_eng1_5.materials.append(mat_eng1_5)
me_eng1_5.use_remesh_preserve_volume = False
me_eng1_5.use_remesh_preserve_attributes = False
me_eng1_5.use_mirror_vertex_groups = False
me_eng1_5.update()

# ---- objects
ob_eng2_3_mesh = bpy.data.objects.new('eng2_3_mesh', me_eng1_5)

# ---- transforms, parenting, visibility, modifiers, constraints
ob_eng2_3_mesh.location = (0.0, 0.0, 0.0)
ob_eng2_3_mesh.lineart.crease_threshold = 0.0

# ---- collection membership
col_collection_1.objects.link(ob_eng2_3_mesh)

# ---- scene / render settings (as saved in the file)
scene.frame_start = 1; scene.frame_end = 2; scene.frame_set(1)
scene.render.engine = 'BLENDER_EEVEE_NEXT'
scene.render.resolution_percentage = 50
scene.render.dither_intensity = 0.0
scene.cycles.use_denoising = False
scene.cycles.samples = 10
scene.cycles.sampling_pattern = 'TABULATED_SOBOL'
scene.cycles.light_sampling_threshold = 0.0
scene.cycles.use_adaptive_sampling = False
scene.cycles.use_light_tree = False
scene.cycles.blur_glossy = 0.0
scene.cycles.pixel_filter_type = 'GAUSSIAN'
scene.cycles.sample_clamp_indirect = 0.0
scene.view_settings.view_transform = 'Standard'
bpy.context.view_layer.update()

# ---- added for rendering (the .blend has no active camera and no usable light): camera, sun
cam_auto = bpy.data.cameras.new('AutoCamera')
cam_auto.lens = 50.0
cam_auto.sensor_width = 36.0
cam_auto.clip_end = 1000.0
ob_auto_camera = bpy.data.objects.new('AutoCamera', cam_auto)
scene.collection.objects.link(ob_auto_camera)
ob_auto_camera.location = (3.35013, -2.77016, 2.6801)
ob_auto_camera.rotation_euler = (1.09748, -7.21219e-08, 0.694738)
scene.camera = ob_auto_camera
light_auto_sun = bpy.data.lights.new('AutoSun', 'SUN')
light_auto_sun.energy = 3.0
light_auto_sun.angle = 0.0523599
ob_auto_sun = bpy.data.objects.new('AutoSun', light_auto_sun)
scene.collection.objects.link(ob_auto_sun)
ob_auto_sun.rotation_euler = (0.872665, 0.174533, 0.523599)
bpy.context.view_layer.update()
